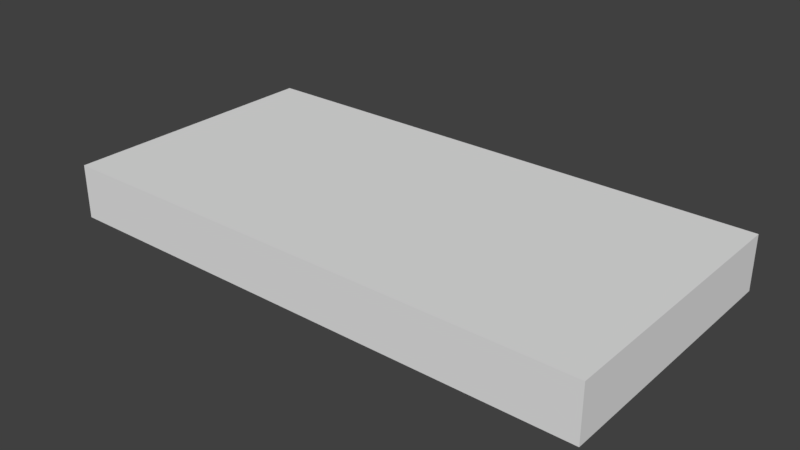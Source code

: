 # Source: Shelf.blend  (saved by Blender 2.78.0; exported with 4.5.12 LTS)
import bpy
from mathutils import Matrix  # noqa: F401  (used for matrix-valued properties, if any)

bpy.ops.wm.read_factory_settings(use_empty=True)
scene = bpy.context.scene
scene.name = 'Scene'

# ---- collections
col_collection_1 = bpy.data.collections.new('Collection 1'); scene.collection.children.link(col_collection_1)

# ---- materials (node trees are filled in below, after node groups)
mat_material = bpy.data.materials.new('Material')
mat_material.alpha_threshold = 0.0
mat_material.use_transparent_shadow = False
mat_material.roughness = 0.5
mat_material.line_color = (0.0, 0.0, 0.0, 1.0)

# ---- material node trees

# ---- world
world_world = bpy.data.worlds.new('World'); scene.world = world_world
world_world.color = (0.05088, 0.05088, 0.05088)
world_world.use_sun_shadow = False
world_world.sun_shadow_jitter_overblur = 0.0
world_world.cycles.sampling_method = 'MANUAL'

# ---- meshes
me_cube = bpy.data.meshes.new('Cube')
me_cube.from_pydata([(2.0, 1.0, -0.2), (2.0, -1.0, -0.2), (-2.0, -1.0, -0.2), (-2.0, 1.0, -0.2), (2.0, 1.0, 0.2), (2.0, -1.0, 0.2), (-2.0, -1.0, 0.2), (-2.0, 1.0, 0.2)], [], [(0, 1, 2, 3), (4, 7, 6, 5), (0, 4, 5, 1), (1, 5, 6, 2), (2, 6, 7, 3), (4, 0, 3, 7)])
me_cube.materials.append(mat_material)
me_cube.use_remesh_preserve_volume = False
me_cube.use_remesh_preserve_attributes = False
me_cube.use_mirror_vertex_groups = False
me_cube.update()

# ---- objects
ob_cube = bpy.data.objects.new('Cube', me_cube)

# ---- transforms, parenting, visibility, modifiers, constraints
ob_cube.location = (0.0, 0.0, 0.0)
ob_cube.lock_rotations_4d = False
ob_cube.empty_display_type = 'ARROWS'
ob_cube.lineart.crease_threshold = 0.0

# ---- collection membership
col_collection_1.objects.link(ob_cube)

# ---- scene / render settings (as saved in the file)
scene.frame_start = 1; scene.frame_end = 250; scene.frame_set(1)
scene.render.engine = 'BLENDER_EEVEE_NEXT'
scene.render.resolution_percentage = 50
scene.render.dither_intensity = 0.0
scene.cycles.use_denoising = False
scene.cycles.samples = 128
scene.cycles.sampling_pattern = 'TABULATED_SOBOL'
scene.cycles.light_sampling_threshold = 0.0
scene.cycles.use_adaptive_sampling = False
scene.cycles.use_light_tree = False
scene.cycles.blur_glossy = 0.0
scene.cycles.sample_clamp_indirect = 0.0
scene.view_settings.view_transform = 'Standard'
bpy.context.view_layer.update()

# ---- added for rendering (the .blend has no active camera and no usable light): camera, sun
cam_auto = bpy.data.cameras.new('AutoCamera')
cam_auto.lens = 50.0
cam_auto.sensor_width = 36.0
cam_auto.clip_end = 1000.0
ob_auto_camera = bpy.data.objects.new('AutoCamera', cam_auto)
scene.collection.objects.link(ob_auto_camera)
ob_auto_camera.location = (4.15425, -4.9851, 3.3234)
ob_auto_camera.rotation_euler = (1.09748, -7.21219e-08, 0.694738)
scene.camera = ob_auto_camera
light_auto_sun = bpy.data.lights.new('AutoSun', 'SUN')
light_auto_sun.energy = 3.0
light_auto_sun.angle = 0.0523599
ob_auto_sun = bpy.data.objects.new('AutoSun', light_auto_sun)
scene.collection.objects.link(ob_auto_sun)
ob_auto_sun.rotation_euler = (0.872665, 0.174533, 0.523599)
bpy.context.view_layer.update()
